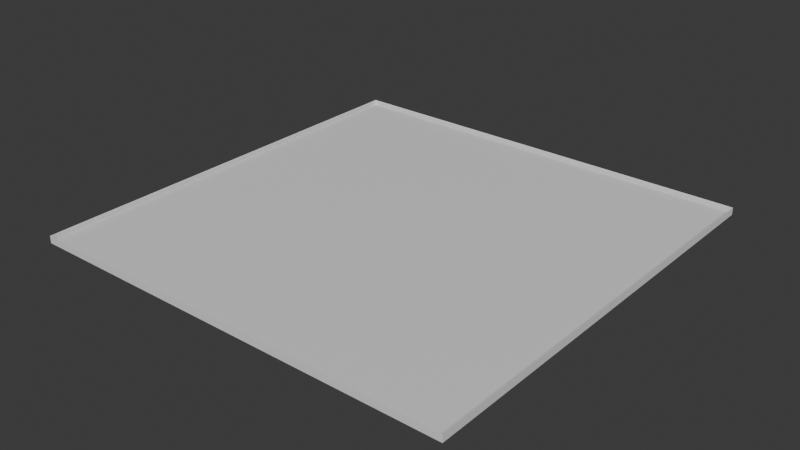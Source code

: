# Source: Light.blend  (saved by Blender 4.5.90; exported with 4.5.12 LTS)
import bpy
from mathutils import Matrix  # noqa: F401  (used for matrix-valued properties, if any)

bpy.ops.wm.read_factory_settings(use_empty=True)
scene = bpy.context.scene
scene.name = 'Scene'

# ---- collections
col_collection = bpy.data.collections.new('Collection'); scene.collection.children.link(col_collection)

# ---- materials (node trees are filled in below, after node groups)
mat_lightmaterial = bpy.data.materials.new('LightMaterial')
mat_lightframematerial = bpy.data.materials.new('LightFrameMaterial')

# ---- material node trees
mat_lightmaterial.use_nodes = True; mat_lightmaterial.node_tree.nodes.clear()
_N = mat_lightmaterial.node_tree.nodes; _L = mat_lightmaterial.node_tree.links
n0 = _N.new('ShaderNodeBsdfPrincipled'); n0.name = 'Principled BSDF'; n0.location = (-200, 100)
n1 = _N.new('ShaderNodeOutputMaterial'); n1.name = 'Material Output'; n1.location = (200, 100)
_L.new(n0.outputs[0], n1.inputs[0])
n1.is_active_output = True
mat_lightframematerial.use_nodes = True; mat_lightframematerial.node_tree.nodes.clear()
_N = mat_lightframematerial.node_tree.nodes; _L = mat_lightframematerial.node_tree.links
n0 = _N.new('ShaderNodeBsdfPrincipled'); n0.name = 'Principled BSDF'; n0.location = (-200, 100)
n1 = _N.new('ShaderNodeOutputMaterial'); n1.name = 'Material Output'; n1.location = (200, 100)
_L.new(n0.outputs[0], n1.inputs[0])
n1.is_active_output = True

# ---- world
world_world = bpy.data.worlds.new('World'); scene.world = world_world
world_world.use_nodes = True; world_world.node_tree.nodes.clear()
_N = world_world.node_tree.nodes; _L = world_world.node_tree.links
n0 = _N.new('ShaderNodeOutputWorld'); n0.name = 'World Output'; n0.location = (200, 100)
n1 = _N.new('ShaderNodeBackground'); n1.name = 'Background'; n1.location = (-200, 100)
n1.inputs[0].default_value = (0.05088, 0.05088, 0.05088, 1.0)
_L.new(n1.outputs[0], n0.inputs[0])
n0.is_active_output = True
world_world.color = (0.05088, 0.05088, 0.05088)
world_world.sun_shadow_jitter_overblur = 0.0

# ---- meshes
me_cube_002 = bpy.data.meshes.new('Cube.002')
me_cube_002.from_pydata([(-0.294, -0.294, -0.01), (-0.3, -0.3, 0.0), (-0.294, 0.294, -0.01), (-0.3, 0.3, 0.0), (0.294, -0.294, -0.01), (0.3, -0.3, 0.0), (0.294, 0.294, -0.01), (0.3, 0.3, 0.0), (-0.3, 0.3, -0.01), (-0.3, -0.3, -0.01), (0.3, 0.3, -0.01), (0.3, -0.3, -0.01), (-0.294, 0.294, -0.005), (-0.294, -0.294, -0.005), (0.294, 0.294, -0.005), (0.294, -0.294, -0.005)], [], [(9, 1, 3, 8), (8, 3, 7, 10), (10, 7, 5, 11), (11, 5, 1, 9), (6, 4, 15, 14), (2, 0, 9, 8), (6, 2, 8, 10), (4, 6, 10, 11), (0, 4, 11, 9), (12, 14, 15, 13), (0, 2, 12, 13), (4, 0, 13, 15), (2, 6, 14, 12)])
me_cube_002.polygons.foreach_set('material_index', [1, 1, 1, 1, 1, 1, 1, 1, 1, 0, 1, 1, 1])
_uv = me_cube_002.uv_layers.new(name='UVMap')
_uv.uv.foreach_set('vector', [0.375, 0.0, 0.625, 0.0, 0.625, 0.25, 0.375, 0.25, 0.375, 0.25, 0.625, 0.25, 0.625, 0.5, 0.375, 0.5, 0.375, 0.5, 0.625, 0.5, 0.625, 0.75, 0.375, 0.75, 0.375, 0.75, 0.625, 0.75, 0.625, 1.0, 0.375, 1.0, 0.3725, 0.5025, 0.3725, 0.7475, 0.3725, 0.7475, 0.3725, 0.5025, 0.1275, 0.5025, 0.1275, 0.7475, 0.125, 0.75, 0.125, 0.5, 0.3725, 0.5025, 0.1275, 0.5025, 0.125, 0.5, 0.375, 0.5, 0.3725, 0.7475, 0.3725, 0.5025, 0.375, 0.5, 0.375, 0.75, 0.1275, 0.7475, 0.3725, 0.7475, 0.375, 0.75, 0.125, 0.75, 0.1275, 0.5025, 0.3725, 0.5025, 0.3725, 0.7475, 0.1275, 0.7475, 0.1275, 0.7475, 0.1275, 0.5025, 0.1275, 0.5025, 0.1275, 0.7475, 0.3725, 0.7475, 0.1275, 0.7475, 0.1275, 0.7475, 0.3725, 0.7475, 0.1275, 0.5025, 0.3725, 0.5025, 0.3725, 0.5025, 0.1275, 0.5025])
me_cube_002.materials.append(mat_lightmaterial)
me_cube_002.materials.append(mat_lightframematerial)
me_cube_002.update()

# ---- objects
ob_light = bpy.data.objects.new('Light', me_cube_002)

# ---- transforms, parenting, visibility, modifiers, constraints
ob_light.location = (0.0, 0.0, 0.0)

# ---- collection membership
col_collection.objects.link(ob_light)

# ---- scene / render settings (as saved in the file)
scene.frame_start = 1; scene.frame_end = 250; scene.frame_set(1)
scene.render.engine = 'BLENDER_EEVEE_NEXT'
bpy.context.view_layer.update()

# ---- added for rendering (the .blend has no active camera and no usable light): camera, sun
cam_auto = bpy.data.cameras.new('AutoCamera')
cam_auto.lens = 50.0
cam_auto.sensor_width = 36.0
cam_auto.clip_end = 1000.0
ob_auto_camera = bpy.data.objects.new('AutoCamera', cam_auto)
scene.collection.objects.link(ob_auto_camera)
ob_auto_camera.location = (0.785134, -0.94216, 0.623107)
ob_auto_camera.rotation_euler = (1.09748, -7.21219e-08, 0.694738)
scene.camera = ob_auto_camera
light_auto_sun = bpy.data.lights.new('AutoSun', 'SUN')
light_auto_sun.energy = 3.0
light_auto_sun.angle = 0.0523599
ob_auto_sun = bpy.data.objects.new('AutoSun', light_auto_sun)
scene.collection.objects.link(ob_auto_sun)
ob_auto_sun.rotation_euler = (0.872665, 0.174533, 0.523599)
bpy.context.view_layer.update()
